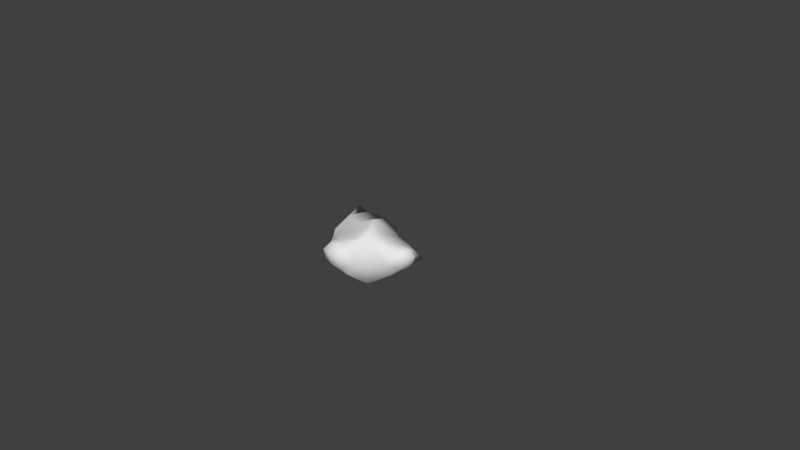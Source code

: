 # Source: Boulder.blend  (saved by Blender 2.78.0; exported with 4.5.12 LTS)
import bpy
from mathutils import Matrix  # noqa: F401  (used for matrix-valued properties, if any)

bpy.ops.wm.read_factory_settings(use_empty=True)
scene = bpy.context.scene
scene.name = 'Scene'

# ---- collections
col_collection_1 = bpy.data.collections.new('Collection 1'); scene.collection.children.link(col_collection_1)

# ---- materials (node trees are filled in below, after node groups)
mat_material = bpy.data.materials.new('Material')
mat_material.alpha_threshold = 0.0
mat_material.use_transparent_shadow = False
mat_material.roughness = 0.5
mat_material.line_color = (0.0, 0.0, 0.0, 1.0)

# ---- material node trees

# ---- world
world_world = bpy.data.worlds.new('World'); scene.world = world_world
world_world.color = (0.05088, 0.05088, 0.05088)
world_world.use_sun_shadow = False
world_world.sun_shadow_jitter_overblur = 0.0
world_world.cycles.sampling_method = 'MANUAL'

# ---- cameras
cam_camera = bpy.data.cameras.new('Camera')
cam_camera.clip_end = 100.0
cam_camera.lens = 35.0
cam_camera.sensor_width = 32.0
cam_camera.sensor_height = 18.0
cam_camera.ortho_scale = 7.314
cam_camera.dof.focus_distance = 0.0
cam_camera.dof.aperture_fstop = 128.0

# ---- meshes
me_cube = bpy.data.meshes.new('Cube')
me_cube.from_pydata([(1.751e-08, 3.502e-08, -0.2938), (0.1653, -0.04793, 0.5699), (0.5474, -2.12e-06, 0.341), (-0.03879, -0.4045, -0.1471), (-0.4907, 0.06206, -0.2564), (0.1946, 0.4136, -0.123), (0.801, -3.327e-07, 0.259), (0.5475, -0.2116, 0.1296), (0.692, 0.3036, 0.09235), (0.5454, -0.0003282, -0.07266), (-0.6877, 0.1242, 6.645e-05), (-0.5579, -0.1713, -1.751e-08), (-0.493, 0.0875, 0.3424), (-0.4209, 0.2953, -1.888e-08), (-0.1094, -0.5699, 0.1766), (-0.03879, -0.4045, 0.3144), (-0.3349, -0.4472, 0.1019), (0.1691, -0.4621, 0.08364), (0.2821, -0.01979, -0.191), (4.706e-08, 0.2203, -0.2203), (0.4043, 0.3037, -0.002511), (-0.009697, -0.248, -0.2571), (0.3283, -0.3185, 0.0517), (-0.2696, 0.01551, -0.2844), (-0.3602, -0.2892, 0.02438), (-0.2102, 0.2948, -0.007521), (0.3202, -0.07028, 0.4162), (0.06841, 0.4291, 0.2559), (-0.009693, -0.248, 0.2989), (-0.2671, 0.03919, 0.336), (0.7376, -2.703e-07, 0.1092), (0.7385, 0.1183, 0.2269), (0.7376, -0.1174, 0.2266), (0.7376, -3.338e-07, 0.3441), (0.5673, -0.1999, 0.3358), (0.5515, 0.163, 0.2898), (0.5484, -0.1598, -0.02985), (0.5619, 0.161, -0.01618), (-0.6385, 0.1086, -0.1736), (-0.7224, -0.03622, -3.064e-08), (-0.5545, 0.2535, 3.433e-05), (-0.6134, 0.3769, 0.3606), (-0.5411, -0.113, -0.1923), (-0.4404, 0.2371, -0.1923), (-0.5411, -0.113, 0.1923), (-0.4277, 0.3716, 0.3348), (-0.09731, -0.5332, 0.007535), (0.04501, -0.5597, 0.1464), (-0.268, -0.5304, 0.1633), (-0.06919, -0.4898, 0.2887), (0.1171, -0.4477, -0.08944), (-0.2004, -0.3682, -0.08909), (-0.2308, -0.404, 0.2717), (0.1173, -0.4479, 0.257), (0.2871, 0.2134, -0.1795), (0.2938, -0.2925, -0.2085), (-0.2822, -0.2404, -0.2213), (-0.257, 0.2245, -0.2133), (0.2954, 0.2386, 0.2729), (0.3548, -0.3502, 0.4753), (-0.2891, -0.2474, 0.2508), (-0.1139, 0.4066, 0.3349), (0.7054, 0.1112, 0.09969), (0.6883, -0.09919, 0.1023), (0.6883, 0.09924, 0.3007), (0.6893, -0.1016, 0.3031), (-0.6524, -0.01969, -0.1341), (-0.5479, 0.2128, -0.1341), (-0.6525, -0.01854, 0.1346), (-0.5272, 0.4305, 0.2866), (0.03556, -0.5117, 0.01596), (-0.235, -0.5222, 0.02117), (0.03605, -0.5108, 0.2443), (-0.1949, -0.4748, 0.2613)], [], [(0, 19, 54, 18), (0, 18, 55, 21), (0, 21, 56, 23), (0, 23, 57, 19), (1, 26, 58, 27), (1, 27, 61, 29), (1, 29, 60, 28), (1, 28, 59, 26), (2, 35, 58, 26), (2, 26, 59, 34), (2, 34, 65, 33), (2, 33, 64, 35), (3, 51, 56, 21), (3, 21, 55, 50), (3, 50, 70, 46), (3, 46, 71, 51), (4, 43, 57, 23), (4, 23, 56, 42), (4, 42, 66, 38), (4, 38, 67, 43), (5, 27, 58, 20), (5, 20, 54, 19), (5, 19, 57, 25), (5, 25, 61, 27), (6, 30, 62, 31), (6, 31, 64, 33), (6, 33, 65, 32), (6, 32, 63, 30), (7, 34, 59, 22), (7, 22, 55, 36), (7, 36, 63, 32), (7, 32, 65, 34), (8, 37, 54, 20), (8, 20, 58, 35), (8, 35, 64, 31), (8, 31, 62, 37), (9, 36, 55, 18), (9, 18, 54, 37), (9, 37, 62, 30), (9, 30, 63, 36), (10, 38, 66, 39), (10, 39, 68, 41), (10, 41, 69, 40), (10, 40, 67, 38), (11, 42, 56, 24), (11, 24, 60, 44), (11, 44, 68, 39), (11, 39, 66, 42), (12, 44, 60, 29), (12, 29, 61, 45), (12, 45, 69, 41), (12, 41, 68, 44), (13, 45, 61, 25), (13, 25, 57, 43), (13, 43, 67, 40), (13, 40, 69, 45), (14, 46, 70, 47), (14, 47, 72, 49), (14, 49, 73, 48), (14, 48, 71, 46), (15, 53, 59, 28), (15, 28, 60, 52), (15, 52, 73, 49), (15, 49, 72, 53), (16, 52, 60, 24), (16, 24, 56, 51), (16, 51, 71, 48), (16, 48, 73, 52), (17, 50, 55, 22), (17, 22, 59, 53), (17, 53, 72, 47), (17, 47, 70, 50)])
me_cube.polygons.foreach_set('use_smooth', [True] * 72)
_uv = me_cube.uv_layers.new(name='UVMap')
_uv.uv.foreach_set('vector', [0.4071, 0.2866, 0.4708, 0.3451, 0.4027, 0.4265, 0.3352, 0.3725, 0.5793, -0.0006536, 0.6769, 0.05508, 0.6316, 0.137, 0.5394, 0.0841, 0.1596, 0.556, 0.1121, 0.4762, 0.1965, 0.4242, 0.2463, 0.506, 0.4735, 0.7476, 0.3783, 0.731, 0.3923, 0.6545, 0.4824, 0.665, 0.4672, 0.7778, 0.4002, 0.7379, 0.4459, 0.6182, 0.5493, 0.5826, 0.5678, 0.2775, 0.5116, 0.4718, 0.444, 0.4569, 0.4008, 0.3277, 0.1969, -0.0006536, 0.3023, 0.1599, 0.2132, 0.2336, 0.1547, 0.1391, 0.7118, 0.4639, 0.5737, 0.4118, 0.6938, 0.3435, 0.768, 0.3987, 0.3322, 0.6813, 0.3523, 0.6252, 0.4459, 0.6182, 0.4002, 0.7379, 0.8324, 0.3313, 0.768, 0.3987, 0.6938, 0.3435, 0.7711, 0.2919, 0.8324, 0.3313, 0.7711, 0.2919, 0.8231, 0.2664, 0.8661, 0.2707, 0.3322, 0.6813, 0.2679, 0.6533, 0.3011, 0.627, 0.3523, 0.6252, 0.08658, 0.4097, 0.1428, 0.3769, 0.1965, 0.4242, 0.1121, 0.4762, 0.513, 0.1528, 0.5394, 0.0841, 0.6316, 0.137, 0.5644, 0.1865, 0.513, 0.1528, 0.5644, 0.1865, 0.533, 0.2264, 0.4831, 0.2261, 0.08658, 0.4097, 0.07556, 0.3321, 0.1186, 0.3176, 0.1428, 0.3769, 0.3021, 0.7005, 0.3319, 0.6413, 0.3923, 0.6545, 0.3783, 0.731, 0.3198, 0.4653, 0.2463, 0.506, 0.1965, 0.4242, 0.2896, 0.4074, 0.3198, 0.4653, 0.2896, 0.4074, 0.3353, 0.3941, 0.3684, 0.4241, 0.3021, 0.7005, 0.2516, 0.6593, 0.2923, 0.6288, 0.3319, 0.6413, 0.481, 0.4531, 0.5493, 0.5826, 0.4459, 0.6182, 0.4003, 0.5129, 0.481, 0.4531, 0.4003, 0.5129, 0.4027, 0.4265, 0.4708, 0.3451, 0.5678, 0.6046, 0.4824, 0.665, 0.3923, 0.6545, 0.413, 0.5789, 0.5678, 0.6046, 0.413, 0.5789, 0.444, 0.4569, 0.5116, 0.4718, 0.2456, 0.6202, 0.2456, 0.5583, 0.2862, 0.5555, 0.2893, 0.5985, 0.2456, 0.6202, 0.2893, 0.5985, 0.3011, 0.627, 0.2679, 0.6533, 0.8686, 0.2332, 0.8661, 0.2707, 0.8231, 0.2664, 0.8218, 0.2354, 0.8686, 0.2332, 0.8218, 0.2354, 0.8016, 0.1954, 0.8393, 0.1809, 0.744, 0.2227, 0.7711, 0.2919, 0.6938, 0.3435, 0.6557, 0.2177, 0.744, 0.2227, 0.6557, 0.2177, 0.6316, 0.137, 0.7384, 0.1641, 0.744, 0.2227, 0.7384, 0.1641, 0.8016, 0.1954, 0.8218, 0.2354, 0.744, 0.2227, 0.8218, 0.2354, 0.8231, 0.2664, 0.7711, 0.2919, 0.3294, 0.5596, 0.3222, 0.5085, 0.4027, 0.4265, 0.4003, 0.5129, 0.3294, 0.5596, 0.4003, 0.5129, 0.4459, 0.6182, 0.3523, 0.6252, 0.3294, 0.5596, 0.3523, 0.6252, 0.3011, 0.627, 0.2893, 0.5985, 0.3294, 0.5596, 0.2893, 0.5985, 0.2862, 0.5555, 0.3222, 0.5085, 0.7693, 0.1124, 0.7384, 0.1641, 0.6316, 0.137, 0.6769, 0.05508, 0.2774, 0.4665, 0.3352, 0.3725, 0.4027, 0.4265, 0.3222, 0.5085, 0.2774, 0.4665, 0.3222, 0.5085, 0.2862, 0.5555, 0.2456, 0.5583, 0.7693, 0.1124, 0.8393, 0.1809, 0.8016, 0.1954, 0.7384, 0.1641, 0.395, 0.3633, 0.3684, 0.4241, 0.3353, 0.3941, 0.3449, 0.3542, 0.395, 0.3633, 0.3449, 0.3542, 0.3495, 0.3116, 0.4828, 0.2252, 0.1691, 0.5769, 0.2116, 0.4261, 0.247, 0.451, 0.2326, 0.5571, 0.1691, 0.5769, 0.2326, 0.5571, 0.2385, 0.6063, 0.1978, 0.6368, 0.2879, 0.3452, 0.2896, 0.4074, 0.1965, 0.4242, 0.2059, 0.3274, 0.2879, 0.3452, 0.2059, 0.3274, 0.2132, 0.2336, 0.307, 0.2831, 0.2879, 0.3452, 0.307, 0.2831, 0.3495, 0.3116, 0.3449, 0.3542, 0.2879, 0.3452, 0.3449, 0.3542, 0.3353, 0.3941, 0.2896, 0.4074, 0.3677, 0.2166, 0.307, 0.2831, 0.2132, 0.2336, 0.3023, 0.1599, 0.3182, 0.3415, 0.4008, 0.3277, 0.444, 0.4569, 0.3368, 0.4497, 0.2644, 0.3191, 0.283, 0.4272, 0.247, 0.451, 0.2116, 0.4261, 0.3677, 0.2166, 0.4828, 0.2252, 0.3495, 0.3116, 0.307, 0.2831, 0.3388, 0.5724, 0.3368, 0.4497, 0.444, 0.4569, 0.413, 0.5789, 0.3388, 0.5724, 0.413, 0.5789, 0.3923, 0.6545, 0.3319, 0.6413, 0.3618, 0.5789, 0.3549, 0.6478, 0.3152, 0.6353, 0.3093, 0.5862, 0.3618, 0.5789, 0.3093, 0.5862, 0.3238, 0.48, 0.3598, 0.4562, 0.4831, 0.2924, 0.4831, 0.2261, 0.533, 0.2264, 0.5356, 0.2734, 0.4831, 0.2924, 0.5356, 0.2734, 0.5432, 0.3104, 0.5109, 0.3388, 0.07556, 0.2664, 0.09138, 0.212, 0.1251, 0.2425, 0.1269, 0.2802, 0.07556, 0.2664, 0.1269, 0.2802, 0.1186, 0.3176, 0.07556, 0.3321, 0.5358, 0.3654, 0.5851, 0.3162, 0.6938, 0.3435, 0.5737, 0.4118, 0.1091, 0.1808, 0.1547, 0.1391, 0.2132, 0.2336, 0.1509, 0.2369, 0.1091, 0.1808, 0.1509, 0.2369, 0.1251, 0.2425, 0.09138, 0.212, 0.5358, 0.3654, 0.5109, 0.3388, 0.5432, 0.3104, 0.5851, 0.3162, 0.1557, 0.2976, 0.1509, 0.2369, 0.2132, 0.2336, 0.2059, 0.3274, 0.1557, 0.2976, 0.2059, 0.3274, 0.1965, 0.4242, 0.1428, 0.3769, 0.1557, 0.2976, 0.1428, 0.3769, 0.1186, 0.3176, 0.1269, 0.2802, 0.1557, 0.2976, 0.1269, 0.2802, 0.1251, 0.2425, 0.1509, 0.2369, 0.5856, 0.2449, 0.5644, 0.1865, 0.6316, 0.137, 0.6557, 0.2177, 0.5856, 0.2449, 0.6557, 0.2177, 0.6938, 0.3435, 0.5851, 0.3162, 0.5856, 0.2449, 0.5851, 0.3162, 0.5432, 0.3104, 0.5356, 0.2734, 0.5856, 0.2449, 0.5356, 0.2734, 0.533, 0.2264, 0.5644, 0.1865])
me_cube.materials.append(mat_material)
me_cube.use_remesh_preserve_volume = False
me_cube.use_remesh_preserve_attributes = False
me_cube.use_mirror_vertex_groups = False
me_cube.update()

# ---- objects
ob_cube = bpy.data.objects.new('Cube', me_cube)
ob_camera = bpy.data.objects.new('Camera', cam_camera)

# ---- transforms, parenting, visibility, modifiers, constraints
ob_cube.location = (0.0, 0.0, 0.0)
ob_cube.lock_rotations_4d = False
ob_cube.empty_display_type = 'ARROWS'
ob_cube.lineart.crease_threshold = 0.0
ob_camera.location = (7.481, -6.508, 5.344)
ob_camera.rotation_euler = (1.109, 0.0, 0.8149)
ob_camera.lock_rotations_4d = False
ob_camera.empty_display_type = 'ARROWS'
ob_camera.color = (0.0, 0.0, 0.0, 0.0)
ob_camera.display_type = 'WIRE'
ob_camera.lineart.crease_threshold = 0.0

# ---- collection membership
col_collection_1.objects.link(ob_cube)
col_collection_1.objects.link(ob_camera)

# ---- scene / render settings (as saved in the file)
scene.camera = ob_camera
scene.frame_start = 1; scene.frame_end = 250; scene.frame_set(1)
scene.render.engine = 'BLENDER_EEVEE_NEXT'
scene.render.resolution_percentage = 50
scene.render.dither_intensity = 0.0
scene.cycles.use_denoising = False
scene.cycles.samples = 128
scene.cycles.sampling_pattern = 'TABULATED_SOBOL'
scene.cycles.light_sampling_threshold = 0.0
scene.cycles.use_adaptive_sampling = False
scene.cycles.use_light_tree = False
scene.cycles.blur_glossy = 0.0
scene.cycles.sample_clamp_indirect = 0.0
scene.view_settings.view_transform = 'Standard'
bpy.context.view_layer.update()

# ---- added for rendering (the .blend has no usable light): sun
light_auto_sun = bpy.data.lights.new('AutoSun', 'SUN')
light_auto_sun.energy = 3.0
light_auto_sun.angle = 0.0523599
ob_auto_sun = bpy.data.objects.new('AutoSun', light_auto_sun)
scene.collection.objects.link(ob_auto_sun)
ob_auto_sun.rotation_euler = (0.872665, 0.174533, 0.523599)
bpy.context.view_layer.update()
